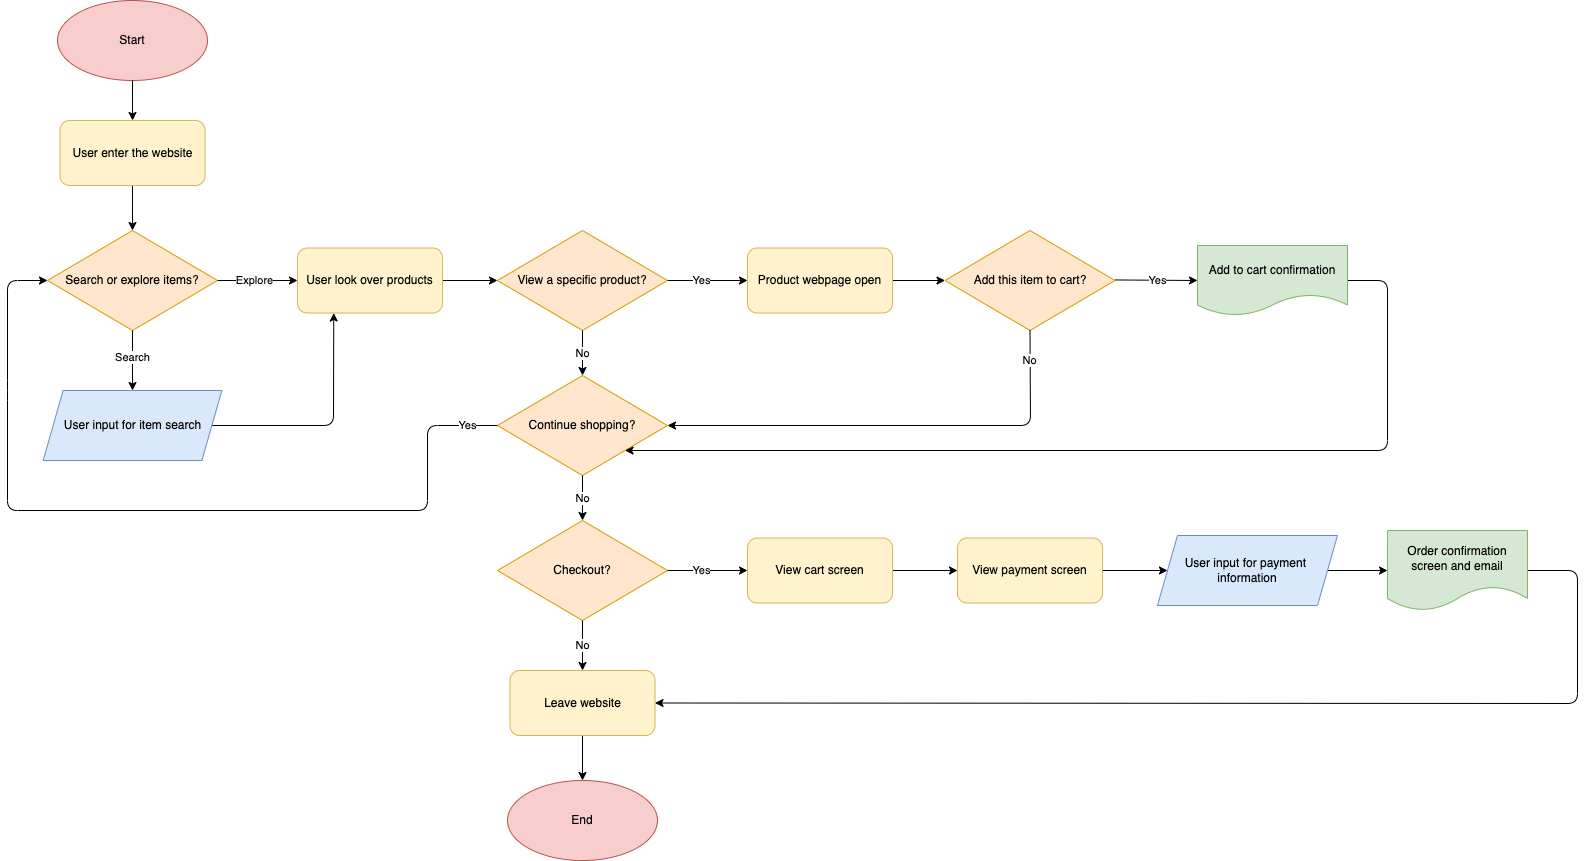

The diagram above was exported from draw.io. Its source (the exported page's mxGraphModel, read from the mxfile embedded in the PNG):
<mxGraphModel dx="672" dy="1004" grid="1" gridSize="10" guides="1" tooltips="1" connect="1" arrows="1" fold="1" page="0" pageScale="1" pageWidth="850" pageHeight="1100" math="0" shadow="0">
  <root>
    <mxCell id="0" />
    <mxCell id="1" parent="0" />
    <mxCell id="2" value="Start" style="ellipse;whiteSpace=wrap;html=1;fillColor=#f8cecc;strokeColor=#b85450;" vertex="1" parent="1">
      <mxGeometry x="150" y="-10" width="150" height="80" as="geometry" />
    </mxCell>
    <mxCell id="3" value="Search or explore items?" style="rhombus;whiteSpace=wrap;html=1;fillColor=#ffe6cc;strokeColor=#d79b00;" vertex="1" parent="1">
      <mxGeometry x="140" y="220" width="170" height="100" as="geometry" />
    </mxCell>
    <mxCell id="5" value="" style="endArrow=classic;html=1;exitX=0.5;exitY=1;exitDx=0;exitDy=0;entryX=0.5;entryY=0;entryDx=0;entryDy=0;" edge="1" parent="1" source="2" target="61">
      <mxGeometry width="50" height="50" relative="1" as="geometry">
        <mxPoint x="430" y="360" as="sourcePoint" />
        <mxPoint x="480" y="310" as="targetPoint" />
      </mxGeometry>
    </mxCell>
    <mxCell id="31" style="edgeStyle=none;html=1;exitX=1;exitY=0.5;exitDx=0;exitDy=0;entryX=0.25;entryY=1;entryDx=0;entryDy=0;" edge="1" parent="1" source="10" target="11">
      <mxGeometry relative="1" as="geometry">
        <Array as="points">
          <mxPoint x="426" y="415" />
        </Array>
      </mxGeometry>
    </mxCell>
    <mxCell id="10" value="User input for item search" style="shape=parallelogram;perimeter=parallelogramPerimeter;whiteSpace=wrap;html=1;fixedSize=1;fillColor=#dae8fc;strokeColor=#6c8ebf;" vertex="1" parent="1">
      <mxGeometry x="135.63" y="380" width="178.75" height="70" as="geometry" />
    </mxCell>
    <mxCell id="22" style="edgeStyle=none;html=1;exitX=1;exitY=0.5;exitDx=0;exitDy=0;entryX=0;entryY=0.5;entryDx=0;entryDy=0;" edge="1" parent="1" source="11" target="21">
      <mxGeometry relative="1" as="geometry" />
    </mxCell>
    <mxCell id="11" value="User look over products" style="rounded=1;whiteSpace=wrap;html=1;fillColor=#fff2cc;strokeColor=#d6b656;" vertex="1" parent="1">
      <mxGeometry x="390" y="237.5" width="145" height="65" as="geometry" />
    </mxCell>
    <mxCell id="16" value="" style="endArrow=classic;html=1;exitX=0.5;exitY=1;exitDx=0;exitDy=0;entryX=0.5;entryY=0;entryDx=0;entryDy=0;" edge="1" parent="1" source="3" target="10">
      <mxGeometry relative="1" as="geometry">
        <mxPoint x="410" y="340" as="sourcePoint" />
        <mxPoint x="510" y="340" as="targetPoint" />
      </mxGeometry>
    </mxCell>
    <mxCell id="17" value="Search" style="edgeLabel;resizable=0;html=1;align=center;verticalAlign=middle;" connectable="0" vertex="1" parent="16">
      <mxGeometry relative="1" as="geometry">
        <mxPoint y="-3" as="offset" />
      </mxGeometry>
    </mxCell>
    <mxCell id="18" value="" style="endArrow=classic;html=1;exitX=1;exitY=0.5;exitDx=0;exitDy=0;entryX=0;entryY=0.5;entryDx=0;entryDy=0;" edge="1" parent="1" source="3" target="11">
      <mxGeometry relative="1" as="geometry">
        <mxPoint x="410" y="340" as="sourcePoint" />
        <mxPoint x="510" y="340" as="targetPoint" />
      </mxGeometry>
    </mxCell>
    <mxCell id="19" value="Explore" style="edgeLabel;resizable=0;html=1;align=center;verticalAlign=middle;" connectable="0" vertex="1" parent="18">
      <mxGeometry relative="1" as="geometry">
        <mxPoint x="-3" as="offset" />
      </mxGeometry>
    </mxCell>
    <mxCell id="21" value="View a specific product?" style="rhombus;whiteSpace=wrap;html=1;fillColor=#ffe6cc;strokeColor=#d79b00;" vertex="1" parent="1">
      <mxGeometry x="590" y="220" width="170" height="100" as="geometry" />
    </mxCell>
    <mxCell id="23" value="" style="endArrow=classic;html=1;exitX=1;exitY=0.5;exitDx=0;exitDy=0;" edge="1" parent="1" source="21">
      <mxGeometry relative="1" as="geometry">
        <mxPoint x="560" y="420" as="sourcePoint" />
        <mxPoint x="840" y="270" as="targetPoint" />
      </mxGeometry>
    </mxCell>
    <mxCell id="24" value="Yes" style="edgeLabel;resizable=0;html=1;align=center;verticalAlign=middle;" connectable="0" vertex="1" parent="23">
      <mxGeometry relative="1" as="geometry">
        <mxPoint x="-6" as="offset" />
      </mxGeometry>
    </mxCell>
    <mxCell id="25" value="" style="endArrow=classic;html=1;exitX=0.5;exitY=1;exitDx=0;exitDy=0;entryX=0.5;entryY=0;entryDx=0;entryDy=0;" edge="1" parent="1" source="21" target="28">
      <mxGeometry relative="1" as="geometry">
        <mxPoint x="770" y="280" as="sourcePoint" />
        <mxPoint x="675" y="380" as="targetPoint" />
      </mxGeometry>
    </mxCell>
    <mxCell id="26" value="No" style="edgeLabel;resizable=0;html=1;align=center;verticalAlign=middle;" connectable="0" vertex="1" parent="25">
      <mxGeometry relative="1" as="geometry" />
    </mxCell>
    <mxCell id="53" style="edgeStyle=none;html=1;exitX=1;exitY=0.5;exitDx=0;exitDy=0;entryX=0;entryY=0.5;entryDx=0;entryDy=0;" edge="1" parent="1" source="27" target="52">
      <mxGeometry relative="1" as="geometry" />
    </mxCell>
    <mxCell id="27" value="Product webpage open" style="rounded=1;whiteSpace=wrap;html=1;fillColor=#fff2cc;strokeColor=#d6b656;" vertex="1" parent="1">
      <mxGeometry x="840" y="237.5" width="145" height="65" as="geometry" />
    </mxCell>
    <mxCell id="28" value="Continue shopping?" style="rhombus;whiteSpace=wrap;html=1;fillColor=#ffe6cc;strokeColor=#d79b00;" vertex="1" parent="1">
      <mxGeometry x="590" y="365" width="170" height="100" as="geometry" />
    </mxCell>
    <mxCell id="29" value="" style="endArrow=classic;html=1;exitX=0;exitY=0.5;exitDx=0;exitDy=0;entryX=0;entryY=0.5;entryDx=0;entryDy=0;" edge="1" parent="1" source="28" target="3">
      <mxGeometry relative="1" as="geometry">
        <mxPoint x="560" y="420" as="sourcePoint" />
        <mxPoint x="470" y="430" as="targetPoint" />
        <Array as="points">
          <mxPoint x="520" y="415" />
          <mxPoint x="520" y="500" />
          <mxPoint x="100" y="500" />
          <mxPoint x="100" y="380" />
          <mxPoint x="100" y="270" />
        </Array>
      </mxGeometry>
    </mxCell>
    <mxCell id="30" value="Yes" style="edgeLabel;resizable=0;html=1;align=center;verticalAlign=middle;" connectable="0" vertex="1" parent="29">
      <mxGeometry relative="1" as="geometry">
        <mxPoint x="307" y="-85" as="offset" />
      </mxGeometry>
    </mxCell>
    <mxCell id="33" value="" style="endArrow=classic;html=1;exitX=0.5;exitY=1;exitDx=0;exitDy=0;" edge="1" parent="1" source="28" target="35">
      <mxGeometry relative="1" as="geometry">
        <mxPoint x="760" y="414.41" as="sourcePoint" />
        <mxPoint x="810" y="420" as="targetPoint" />
      </mxGeometry>
    </mxCell>
    <mxCell id="34" value="No" style="edgeLabel;resizable=0;html=1;align=center;verticalAlign=middle;" connectable="0" vertex="1" parent="33">
      <mxGeometry relative="1" as="geometry" />
    </mxCell>
    <mxCell id="35" value="Checkout?" style="rhombus;whiteSpace=wrap;html=1;fillColor=#ffe6cc;strokeColor=#d79b00;" vertex="1" parent="1">
      <mxGeometry x="590" y="510" width="170" height="100" as="geometry" />
    </mxCell>
    <mxCell id="38" style="edgeStyle=none;html=1;exitX=0.5;exitY=1;exitDx=0;exitDy=0;entryX=0.5;entryY=0;entryDx=0;entryDy=0;" edge="1" parent="1" source="36" target="37">
      <mxGeometry relative="1" as="geometry" />
    </mxCell>
    <mxCell id="36" value="Leave website" style="rounded=1;whiteSpace=wrap;html=1;fillColor=#fff2cc;strokeColor=#d6b656;" vertex="1" parent="1">
      <mxGeometry x="602.5" y="660" width="145" height="65" as="geometry" />
    </mxCell>
    <mxCell id="37" value="End" style="ellipse;whiteSpace=wrap;html=1;fillColor=#f8cecc;strokeColor=#b85450;" vertex="1" parent="1">
      <mxGeometry x="600" y="770" width="150" height="80" as="geometry" />
    </mxCell>
    <mxCell id="39" value="" style="endArrow=classic;html=1;exitX=0.5;exitY=1;exitDx=0;exitDy=0;entryX=0.5;entryY=0;entryDx=0;entryDy=0;" edge="1" parent="1" source="35" target="36">
      <mxGeometry relative="1" as="geometry">
        <mxPoint x="685" y="475" as="sourcePoint" />
        <mxPoint x="685" y="520" as="targetPoint" />
      </mxGeometry>
    </mxCell>
    <mxCell id="40" value="No" style="edgeLabel;resizable=0;html=1;align=center;verticalAlign=middle;" connectable="0" vertex="1" parent="39">
      <mxGeometry relative="1" as="geometry" />
    </mxCell>
    <mxCell id="45" style="edgeStyle=none;html=1;exitX=1;exitY=0.5;exitDx=0;exitDy=0;entryX=0;entryY=0.5;entryDx=0;entryDy=0;" edge="1" parent="1" source="41" target="44">
      <mxGeometry relative="1" as="geometry" />
    </mxCell>
    <mxCell id="41" value="View cart screen" style="rounded=1;whiteSpace=wrap;html=1;fillColor=#fff2cc;strokeColor=#d6b656;" vertex="1" parent="1">
      <mxGeometry x="840" y="527.5" width="145" height="65" as="geometry" />
    </mxCell>
    <mxCell id="42" value="" style="endArrow=classic;html=1;exitX=1;exitY=0.5;exitDx=0;exitDy=0;entryX=0;entryY=0.5;entryDx=0;entryDy=0;" edge="1" parent="1" source="35" target="41">
      <mxGeometry relative="1" as="geometry">
        <mxPoint x="770" y="280" as="sourcePoint" />
        <mxPoint x="850" y="280" as="targetPoint" />
      </mxGeometry>
    </mxCell>
    <mxCell id="43" value="Yes" style="edgeLabel;resizable=0;html=1;align=center;verticalAlign=middle;" connectable="0" vertex="1" parent="42">
      <mxGeometry relative="1" as="geometry">
        <mxPoint x="-6" as="offset" />
      </mxGeometry>
    </mxCell>
    <mxCell id="47" style="edgeStyle=none;html=1;exitX=1;exitY=0.5;exitDx=0;exitDy=0;entryX=0;entryY=0.5;entryDx=0;entryDy=0;" edge="1" parent="1" source="44" target="46">
      <mxGeometry relative="1" as="geometry" />
    </mxCell>
    <mxCell id="44" value="View payment screen" style="rounded=1;whiteSpace=wrap;html=1;fillColor=#fff2cc;strokeColor=#d6b656;" vertex="1" parent="1">
      <mxGeometry x="1050" y="527.5" width="145" height="65" as="geometry" />
    </mxCell>
    <mxCell id="49" style="edgeStyle=none;html=1;exitX=1;exitY=0.5;exitDx=0;exitDy=0;entryX=0;entryY=0.5;entryDx=0;entryDy=0;" edge="1" parent="1" source="46" target="48">
      <mxGeometry relative="1" as="geometry" />
    </mxCell>
    <mxCell id="46" value="User input for payment&amp;nbsp;&lt;br&gt;information" style="shape=parallelogram;perimeter=parallelogramPerimeter;whiteSpace=wrap;html=1;fixedSize=1;fillColor=#dae8fc;strokeColor=#6c8ebf;" vertex="1" parent="1">
      <mxGeometry x="1250" y="525" width="180" height="70" as="geometry" />
    </mxCell>
    <mxCell id="50" style="edgeStyle=none;html=1;exitX=1;exitY=0.5;exitDx=0;exitDy=0;entryX=1;entryY=0.5;entryDx=0;entryDy=0;" edge="1" parent="1" source="48" target="36">
      <mxGeometry relative="1" as="geometry">
        <mxPoint x="1700" y="560.1052631578948" as="targetPoint" />
        <Array as="points">
          <mxPoint x="1670" y="560" />
          <mxPoint x="1670" y="693" />
        </Array>
      </mxGeometry>
    </mxCell>
    <mxCell id="48" value="Order confirmation screen and email" style="shape=document;whiteSpace=wrap;html=1;boundedLbl=1;fillColor=#d5e8d4;strokeColor=#82b366;" vertex="1" parent="1">
      <mxGeometry x="1480" y="520" width="140" height="80" as="geometry" />
    </mxCell>
    <mxCell id="52" value="Add this item to cart?" style="rhombus;whiteSpace=wrap;html=1;fillColor=#ffe6cc;strokeColor=#d79b00;" vertex="1" parent="1">
      <mxGeometry x="1037.5" y="220" width="170" height="100" as="geometry" />
    </mxCell>
    <mxCell id="55" value="" style="endArrow=classic;html=1;entryX=0;entryY=0.5;entryDx=0;entryDy=0;" edge="1" parent="1" target="59">
      <mxGeometry relative="1" as="geometry">
        <mxPoint x="1207.5" y="269.44" as="sourcePoint" />
        <mxPoint x="1290" y="269" as="targetPoint" />
      </mxGeometry>
    </mxCell>
    <mxCell id="56" value="Yes" style="edgeLabel;resizable=0;html=1;align=center;verticalAlign=middle;" connectable="0" vertex="1" parent="55">
      <mxGeometry relative="1" as="geometry" />
    </mxCell>
    <mxCell id="57" value="" style="endArrow=classic;html=1;exitX=0.5;exitY=1;exitDx=0;exitDy=0;entryX=1;entryY=0.5;entryDx=0;entryDy=0;" edge="1" parent="1" source="52" target="28">
      <mxGeometry relative="1" as="geometry">
        <mxPoint x="1010" y="360" as="sourcePoint" />
        <mxPoint x="1110" y="360" as="targetPoint" />
        <Array as="points">
          <mxPoint x="1123" y="415" />
        </Array>
      </mxGeometry>
    </mxCell>
    <mxCell id="58" value="No" style="edgeLabel;resizable=0;html=1;align=center;verticalAlign=middle;" connectable="0" vertex="1" parent="57">
      <mxGeometry relative="1" as="geometry">
        <mxPoint x="133" y="-65" as="offset" />
      </mxGeometry>
    </mxCell>
    <mxCell id="60" style="edgeStyle=none;html=1;exitX=1;exitY=0.5;exitDx=0;exitDy=0;entryX=1;entryY=1;entryDx=0;entryDy=0;" edge="1" parent="1" source="59" target="28">
      <mxGeometry relative="1" as="geometry">
        <Array as="points">
          <mxPoint x="1480" y="270" />
          <mxPoint x="1480" y="440" />
        </Array>
      </mxGeometry>
    </mxCell>
    <mxCell id="59" value="Add to cart confirmation" style="shape=document;whiteSpace=wrap;html=1;boundedLbl=1;fillColor=#d5e8d4;strokeColor=#82b366;" vertex="1" parent="1">
      <mxGeometry x="1290" y="235" width="150" height="70" as="geometry" />
    </mxCell>
    <mxCell id="62" style="edgeStyle=none;html=1;exitX=0.5;exitY=1;exitDx=0;exitDy=0;entryX=0.5;entryY=0;entryDx=0;entryDy=0;" edge="1" parent="1" source="61" target="3">
      <mxGeometry relative="1" as="geometry" />
    </mxCell>
    <mxCell id="61" value="User enter the website" style="rounded=1;whiteSpace=wrap;html=1;fillColor=#fff2cc;strokeColor=#d6b656;" vertex="1" parent="1">
      <mxGeometry x="152.51" y="110" width="145" height="65" as="geometry" />
    </mxCell>
  </root>
</mxGraphModel>